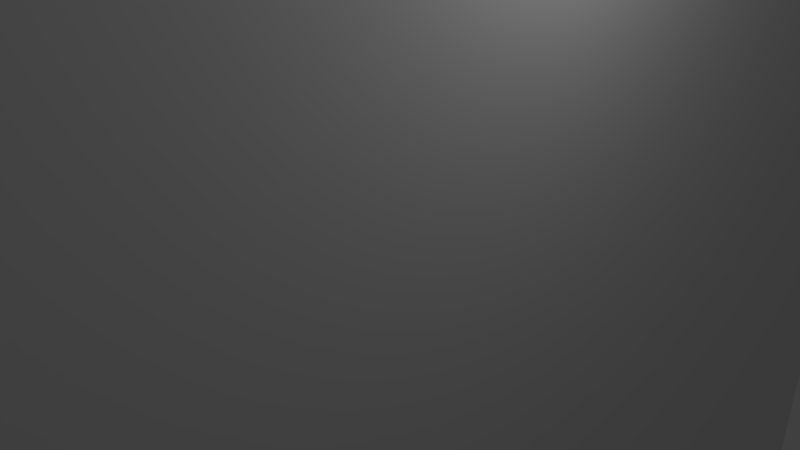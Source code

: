 # Source: clip.blend  (saved by Blender 2.71.0; exported with 4.5.12 LTS)
import bpy
from mathutils import Matrix  # noqa: F401  (used for matrix-valued properties, if any)

bpy.ops.wm.read_factory_settings(use_empty=True)
scene = bpy.context.scene
scene.name = 'Scene'

# ---- collections
col_collection_1 = bpy.data.collections.new('Collection 1'); scene.collection.children.link(col_collection_1)

# ---- materials (node trees are filled in below, after node groups)
mat_material = bpy.data.materials.new('Material')
mat_material.alpha_threshold = 0.0
mat_material.use_transparent_shadow = False
mat_material.roughness = 0.5
mat_material.line_color = (0.0, 0.0, 0.0, 1.0)

# ---- material node trees

# ---- world
world_world = bpy.data.worlds.new('World'); scene.world = world_world
world_world.color = (0.05088, 0.05088, 0.05088)
world_world.use_sun_shadow = False
world_world.sun_shadow_jitter_overblur = 0.0
world_world.cycles.sampling_method = 'MANUAL'
world_world.cycles.sample_map_resolution = 256

# ---- cameras
cam_camera = bpy.data.cameras.new('Camera')
cam_camera.clip_end = 100.0
cam_camera.lens = 35.0
cam_camera.sensor_width = 32.0
cam_camera.sensor_height = 18.0
cam_camera.ortho_scale = 7.314
cam_camera.dof.focus_distance = 0.0
cam_camera.dof.aperture_fstop = 128.0

# ---- lights
light_lamp = bpy.data.lights.new('Lamp', 'POINT')
light_lamp.transmission_factor = 0.0
light_lamp.cutoff_distance = 30.0
light_lamp.energy = 100.0
light_lamp.shadow_buffer_clip_start = 1.001
light_lamp.shadow_soft_size = 0.1
light_lamp.shadow_maximum_resolution = 0.006
light_lamp.use_absolute_resolution = True
light_lamp.cycles.use_multiple_importance_sampling = False

# ---- meshes
me_cube_001 = bpy.data.meshes.new('Cube.001')
me_cube_001.from_pydata([(-1.0, -1.0, -1.0), (-1.0, 1.0, -1.0), (1.0, 1.0, -1.0), (1.0, -1.0, -1.0), (-1.0, -1.0, 1.0), (-1.0, 1.0, 1.0), (1.0, 1.0, 1.0), (1.0, -1.0, 1.0)], [], [(4, 5, 1, 0), (5, 6, 2, 1), (6, 7, 3, 2), (7, 4, 0, 3), (0, 1, 2, 3), (7, 6, 5, 4)])
me_cube_001.use_remesh_preserve_volume = False
me_cube_001.use_remesh_preserve_attributes = False
me_cube_001.use_mirror_vertex_groups = False
me_cube_001.update()
me_cube = bpy.data.meshes.new('Cube')
me_cube.from_pydata([(1.0, 1.0, -0.938), (1.0, -1.0, -0.938), (0.3335, -1.0, -0.938), (0.3335, 1.0, -0.938), (1.0, 1.0, 1.199), (0.3335, 1.0, 0.6912), (-0.317, 1.0, 0.6912), (-0.317, 1.0, -6.856), (-1.0, 1.0, -6.856), (-1.0, 1.0, 1.199), (1.0, -1.0, 1.199), (-1.0, -1.0, 1.199), (-1.0, -1.0, -6.856), (-0.317, -1.0, -6.856), (-0.317, -1.0, 0.6912), (0.3335, -1.0, 0.6912)], [], [(0, 1, 2, 3), (4, 0, 3, 5, 6, 7, 8, 9), (0, 4, 10, 1), (1, 10, 11, 12, 13, 14, 15, 2), (4, 9, 11, 10), (13, 12, 8, 7), (12, 11, 9, 8), (14, 13, 7, 6), (15, 14, 6, 5), (5, 3, 2, 15)])
me_cube.materials.append(mat_material)
me_cube.use_remesh_preserve_volume = False
me_cube.use_remesh_preserve_attributes = False
me_cube.use_mirror_vertex_groups = False
me_cube.update()

# ---- objects
ob_cube_001 = bpy.data.objects.new('Cube.001', me_cube_001)
ob_cube = bpy.data.objects.new('Cube', me_cube)
ob_lamp = bpy.data.objects.new('Lamp', light_lamp)
ob_camera = bpy.data.objects.new('Camera', cam_camera)

# ---- transforms, parenting, visibility, modifiers, constraints
ob_cube_001.location = (0.05082, 0.0, -4.882)
ob_cube_001.scale = (2.007, 10.27, 10.27)
ob_cube_001.lineart.crease_threshold = 0.0
_m = ob_cube_001.modifiers.new('Boolean', 'BOOLEAN')
_m.operation = 'INTERSECT'
_m.solver = 'FAST'
ob_cube.location = (0.0, -24.69, -2.382)
ob_cube.scale = (6.171, 2.446, 11.24)
ob_cube.lock_rotations_4d = False
ob_cube.empty_display_type = 'ARROWS'
ob_cube.lineart.crease_threshold = 0.0
ob_lamp.location = (4.076, 1.005, 5.904)
ob_lamp.rotation_euler = (0.6503, 0.05522, 1.866)
ob_lamp.lock_rotations_4d = False
ob_lamp.empty_display_type = 'ARROWS'
ob_lamp.color = (0.0, 0.0, 0.0, 0.0)
ob_lamp.lineart.crease_threshold = 0.0
ob_camera.location = (7.481, -6.508, 5.344)
ob_camera.rotation_euler = (1.109, 0.01082, 0.8149)
ob_camera.lock_rotations_4d = False
ob_camera.empty_display_type = 'ARROWS'
ob_camera.color = (0.0, 0.0, 0.0, 0.0)
ob_camera.display_type = 'WIRE'
ob_camera.lineart.crease_threshold = 0.0

# ---- collection membership
col_collection_1.objects.link(ob_cube_001)
col_collection_1.objects.link(ob_cube)
col_collection_1.objects.link(ob_lamp)
col_collection_1.objects.link(ob_camera)

# ---- scene / render settings (as saved in the file)
scene.camera = ob_camera
scene.frame_start = 1; scene.frame_end = 250; scene.frame_set(1)
scene.render.engine = 'BLENDER_EEVEE_NEXT'
scene.render.resolution_percentage = 50
scene.render.dither_intensity = 0.0
scene.cycles.use_denoising = False
scene.cycles.samples = 10
scene.cycles.sampling_pattern = 'TABULATED_SOBOL'
scene.cycles.light_sampling_threshold = 0.0
scene.cycles.use_adaptive_sampling = False
scene.cycles.use_light_tree = False
scene.cycles.blur_glossy = 0.0
scene.cycles.volume_bounces = 1
scene.cycles.pixel_filter_type = 'GAUSSIAN'
scene.cycles.sample_clamp_indirect = 0.0
scene.view_settings.view_transform = 'Standard'
bpy.context.view_layer.update()
